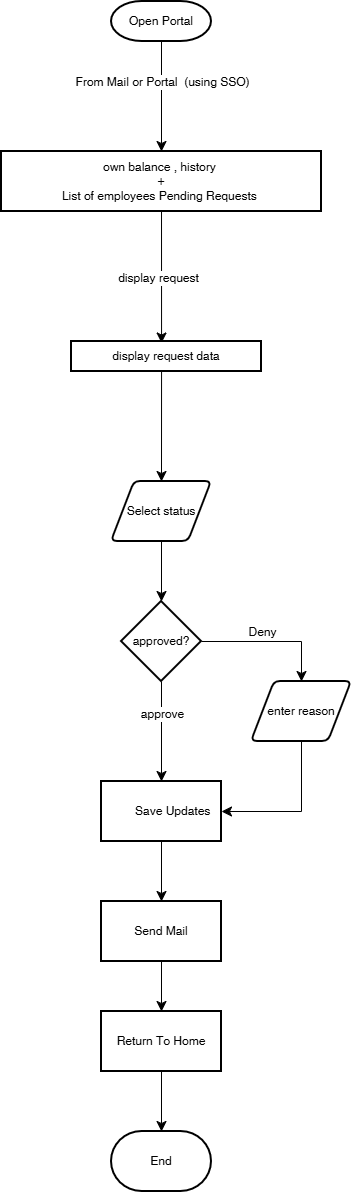

The diagram above was exported from draw.io. Its source (the exported page's mxGraphModel, read from the mxfile embedded in the PNG):
<mxGraphModel dx="763" dy="1047" grid="1" gridSize="10" guides="1" tooltips="1" connect="1" arrows="1" fold="1" page="0" pageScale="1" pageWidth="850" pageHeight="1100" math="0" shadow="0">
  <root>
    <mxCell id="Yrx2Ln1FRgu5ZkcfQraS-0" />
    <mxCell id="Yrx2Ln1FRgu5ZkcfQraS-1" parent="Yrx2Ln1FRgu5ZkcfQraS-0" />
    <mxCell id="Yrx2Ln1FRgu5ZkcfQraS-2" value="" style="edgeStyle=none;curved=1;rounded=0;orthogonalLoop=1;jettySize=auto;html=1;fontSize=12;startSize=8;endSize=8;" edge="1" parent="Yrx2Ln1FRgu5ZkcfQraS-1" source="Yrx2Ln1FRgu5ZkcfQraS-4" target="Yrx2Ln1FRgu5ZkcfQraS-7">
      <mxGeometry relative="1" as="geometry" />
    </mxCell>
    <mxCell id="Yrx2Ln1FRgu5ZkcfQraS-3" value="From Mail or Portal&amp;nbsp; (using SSO)" style="edgeLabel;html=1;align=center;verticalAlign=middle;resizable=0;points=[];fontSize=12;" vertex="1" connectable="0" parent="Yrx2Ln1FRgu5ZkcfQraS-2">
      <mxGeometry x="-0.2691" relative="1" as="geometry">
        <mxPoint as="offset" />
      </mxGeometry>
    </mxCell>
    <mxCell id="Yrx2Ln1FRgu5ZkcfQraS-4" value="Open Portal" style="strokeWidth=2;html=1;shape=mxgraph.flowchart.terminator;whiteSpace=wrap;" vertex="1" parent="Yrx2Ln1FRgu5ZkcfQraS-1">
      <mxGeometry x="350" width="100" height="40" as="geometry" />
    </mxCell>
    <mxCell id="Yrx2Ln1FRgu5ZkcfQraS-5" value="" style="edgeStyle=none;curved=1;rounded=0;orthogonalLoop=1;jettySize=auto;html=1;fontSize=12;startSize=8;endSize=8;entryX=0.474;entryY=0.05;entryDx=0;entryDy=0;entryPerimeter=0;" edge="1" parent="Yrx2Ln1FRgu5ZkcfQraS-1" source="Yrx2Ln1FRgu5ZkcfQraS-7" target="l6Cui_dP9hfBhouPfnpq-0">
      <mxGeometry relative="1" as="geometry">
        <mxPoint x="400" y="290" as="targetPoint" />
      </mxGeometry>
    </mxCell>
    <mxCell id="Yrx2Ln1FRgu5ZkcfQraS-6" value="display request" style="edgeLabel;html=1;align=center;verticalAlign=middle;resizable=0;points=[];fontSize=12;" vertex="1" connectable="0" parent="Yrx2Ln1FRgu5ZkcfQraS-5">
      <mxGeometry x="0.0092" y="-4" relative="1" as="geometry">
        <mxPoint as="offset" />
      </mxGeometry>
    </mxCell>
    <mxCell id="Yrx2Ln1FRgu5ZkcfQraS-7" value="own balance , history&amp;nbsp;&lt;br&gt;+&lt;br&gt;List of employees Pending Requests&amp;nbsp;" style="whiteSpace=wrap;html=1;strokeWidth=2;" vertex="1" parent="Yrx2Ln1FRgu5ZkcfQraS-1">
      <mxGeometry x="240" y="150" width="320" height="60" as="geometry" />
    </mxCell>
    <mxCell id="l6Cui_dP9hfBhouPfnpq-2" value="" style="edgeStyle=none;curved=1;rounded=0;orthogonalLoop=1;jettySize=auto;html=1;fontSize=12;startSize=8;endSize=8;exitX=0.474;exitY=1;exitDx=0;exitDy=0;exitPerimeter=0;entryX=0.5;entryY=0;entryDx=0;entryDy=0;" edge="1" parent="Yrx2Ln1FRgu5ZkcfQraS-1" source="l6Cui_dP9hfBhouPfnpq-0" target="l6Cui_dP9hfBhouPfnpq-7">
      <mxGeometry relative="1" as="geometry">
        <mxPoint x="400" y="475" as="targetPoint" />
      </mxGeometry>
    </mxCell>
    <mxCell id="l6Cui_dP9hfBhouPfnpq-0" value="display request data" style="whiteSpace=wrap;html=1;strokeWidth=2;" vertex="1" parent="Yrx2Ln1FRgu5ZkcfQraS-1">
      <mxGeometry x="310" y="340" width="190" height="30" as="geometry" />
    </mxCell>
    <mxCell id="l6Cui_dP9hfBhouPfnpq-4" value="" style="edgeStyle=none;curved=1;rounded=0;orthogonalLoop=1;jettySize=auto;html=1;fontSize=12;startSize=8;endSize=8;" edge="1" parent="Yrx2Ln1FRgu5ZkcfQraS-1" source="l6Cui_dP9hfBhouPfnpq-7" target="l6Cui_dP9hfBhouPfnpq-3">
      <mxGeometry relative="1" as="geometry">
        <mxPoint x="400" y="535" as="sourcePoint" />
      </mxGeometry>
    </mxCell>
    <mxCell id="l6Cui_dP9hfBhouPfnpq-13" value="" style="edgeStyle=none;curved=1;rounded=0;orthogonalLoop=1;jettySize=auto;html=1;fontSize=12;startSize=8;endSize=8;" edge="1" parent="Yrx2Ln1FRgu5ZkcfQraS-1" source="l6Cui_dP9hfBhouPfnpq-3" target="l6Cui_dP9hfBhouPfnpq-12">
      <mxGeometry relative="1" as="geometry" />
    </mxCell>
    <mxCell id="l6Cui_dP9hfBhouPfnpq-14" value="approve" style="edgeLabel;html=1;align=center;verticalAlign=middle;resizable=0;points=[];fontSize=12;" vertex="1" connectable="0" parent="l6Cui_dP9hfBhouPfnpq-13">
      <mxGeometry x="-0.356" relative="1" as="geometry">
        <mxPoint as="offset" />
      </mxGeometry>
    </mxCell>
    <mxCell id="l6Cui_dP9hfBhouPfnpq-3" value="approved?" style="rhombus;whiteSpace=wrap;html=1;strokeWidth=2;" vertex="1" parent="Yrx2Ln1FRgu5ZkcfQraS-1">
      <mxGeometry x="360" y="600" width="80" height="80" as="geometry" />
    </mxCell>
    <mxCell id="l6Cui_dP9hfBhouPfnpq-7" value="Select status" style="shape=parallelogram;html=1;strokeWidth=2;perimeter=parallelogramPerimeter;whiteSpace=wrap;rounded=1;arcSize=12;size=0.23;" vertex="1" parent="Yrx2Ln1FRgu5ZkcfQraS-1">
      <mxGeometry x="350" y="480" width="100" height="60" as="geometry" />
    </mxCell>
    <mxCell id="l6Cui_dP9hfBhouPfnpq-9" value="" style="endArrow=classic;html=1;rounded=0;fontSize=12;startSize=8;endSize=8;exitX=1;exitY=0.5;exitDx=0;exitDy=0;entryX=0.5;entryY=0;entryDx=0;entryDy=0;edgeStyle=elbowEdgeStyle;" edge="1" parent="Yrx2Ln1FRgu5ZkcfQraS-1" source="l6Cui_dP9hfBhouPfnpq-3" target="l6Cui_dP9hfBhouPfnpq-11">
      <mxGeometry width="50" height="50" relative="1" as="geometry">
        <mxPoint x="480" y="700" as="sourcePoint" />
        <mxPoint x="580" y="640" as="targetPoint" />
        <Array as="points">
          <mxPoint x="540" y="660" />
        </Array>
      </mxGeometry>
    </mxCell>
    <mxCell id="l6Cui_dP9hfBhouPfnpq-10" value="Deny" style="edgeLabel;html=1;align=center;verticalAlign=middle;resizable=0;points=[];fontSize=12;" vertex="1" connectable="0" parent="l6Cui_dP9hfBhouPfnpq-9">
      <mxGeometry x="-0.3403" y="-3" relative="1" as="geometry">
        <mxPoint x="14" y="-13" as="offset" />
      </mxGeometry>
    </mxCell>
    <mxCell id="l6Cui_dP9hfBhouPfnpq-11" value="enter reason" style="shape=parallelogram;html=1;strokeWidth=2;perimeter=parallelogramPerimeter;whiteSpace=wrap;rounded=1;arcSize=12;size=0.23;" vertex="1" parent="Yrx2Ln1FRgu5ZkcfQraS-1">
      <mxGeometry x="490" y="680" width="100" height="60" as="geometry" />
    </mxCell>
    <mxCell id="l6Cui_dP9hfBhouPfnpq-17" value="" style="edgeStyle=none;curved=1;rounded=0;orthogonalLoop=1;jettySize=auto;html=1;fontSize=12;startSize=8;endSize=8;" edge="1" parent="Yrx2Ln1FRgu5ZkcfQraS-1" source="l6Cui_dP9hfBhouPfnpq-12" target="l6Cui_dP9hfBhouPfnpq-16">
      <mxGeometry relative="1" as="geometry" />
    </mxCell>
    <mxCell id="l6Cui_dP9hfBhouPfnpq-12" value="&lt;span style=&quot;white-space: pre;&quot;&gt;&#09;&lt;/span&gt;Save Updates&amp;nbsp;" style="whiteSpace=wrap;html=1;strokeWidth=2;" vertex="1" parent="Yrx2Ln1FRgu5ZkcfQraS-1">
      <mxGeometry x="340" y="780" width="120" height="60" as="geometry" />
    </mxCell>
    <mxCell id="l6Cui_dP9hfBhouPfnpq-15" value="" style="endArrow=classic;html=1;rounded=0;fontSize=12;startSize=8;endSize=8;exitX=0.5;exitY=1;exitDx=0;exitDy=0;entryX=1;entryY=0.5;entryDx=0;entryDy=0;edgeStyle=elbowEdgeStyle;" edge="1" parent="Yrx2Ln1FRgu5ZkcfQraS-1" source="l6Cui_dP9hfBhouPfnpq-11" target="l6Cui_dP9hfBhouPfnpq-12">
      <mxGeometry width="50" height="50" relative="1" as="geometry">
        <mxPoint x="480" y="810" as="sourcePoint" />
        <mxPoint x="530" y="760" as="targetPoint" />
        <Array as="points">
          <mxPoint x="540" y="780" />
        </Array>
      </mxGeometry>
    </mxCell>
    <mxCell id="l6Cui_dP9hfBhouPfnpq-19" value="" style="edgeStyle=none;curved=1;rounded=0;orthogonalLoop=1;jettySize=auto;html=1;fontSize=12;startSize=8;endSize=8;" edge="1" parent="Yrx2Ln1FRgu5ZkcfQraS-1" source="l6Cui_dP9hfBhouPfnpq-16" target="l6Cui_dP9hfBhouPfnpq-18">
      <mxGeometry relative="1" as="geometry" />
    </mxCell>
    <mxCell id="l6Cui_dP9hfBhouPfnpq-16" value="Send Mail" style="whiteSpace=wrap;html=1;strokeWidth=2;" vertex="1" parent="Yrx2Ln1FRgu5ZkcfQraS-1">
      <mxGeometry x="340" y="900" width="120" height="60" as="geometry" />
    </mxCell>
    <mxCell id="l6Cui_dP9hfBhouPfnpq-21" value="" style="edgeStyle=none;curved=1;rounded=0;orthogonalLoop=1;jettySize=auto;html=1;fontSize=12;startSize=8;endSize=8;entryX=0.5;entryY=0;entryDx=0;entryDy=0;entryPerimeter=0;" edge="1" parent="Yrx2Ln1FRgu5ZkcfQraS-1" source="l6Cui_dP9hfBhouPfnpq-18" target="l6Cui_dP9hfBhouPfnpq-22">
      <mxGeometry relative="1" as="geometry">
        <mxPoint x="400" y="1260" as="targetPoint" />
      </mxGeometry>
    </mxCell>
    <mxCell id="l6Cui_dP9hfBhouPfnpq-18" value="Return To Home" style="whiteSpace=wrap;html=1;strokeWidth=2;" vertex="1" parent="Yrx2Ln1FRgu5ZkcfQraS-1">
      <mxGeometry x="340" y="1010" width="120" height="60" as="geometry" />
    </mxCell>
    <mxCell id="l6Cui_dP9hfBhouPfnpq-22" value="End" style="strokeWidth=2;html=1;shape=mxgraph.flowchart.terminator;whiteSpace=wrap;" vertex="1" parent="Yrx2Ln1FRgu5ZkcfQraS-1">
      <mxGeometry x="350" y="1130" width="100" height="60" as="geometry" />
    </mxCell>
  </root>
</mxGraphModel>